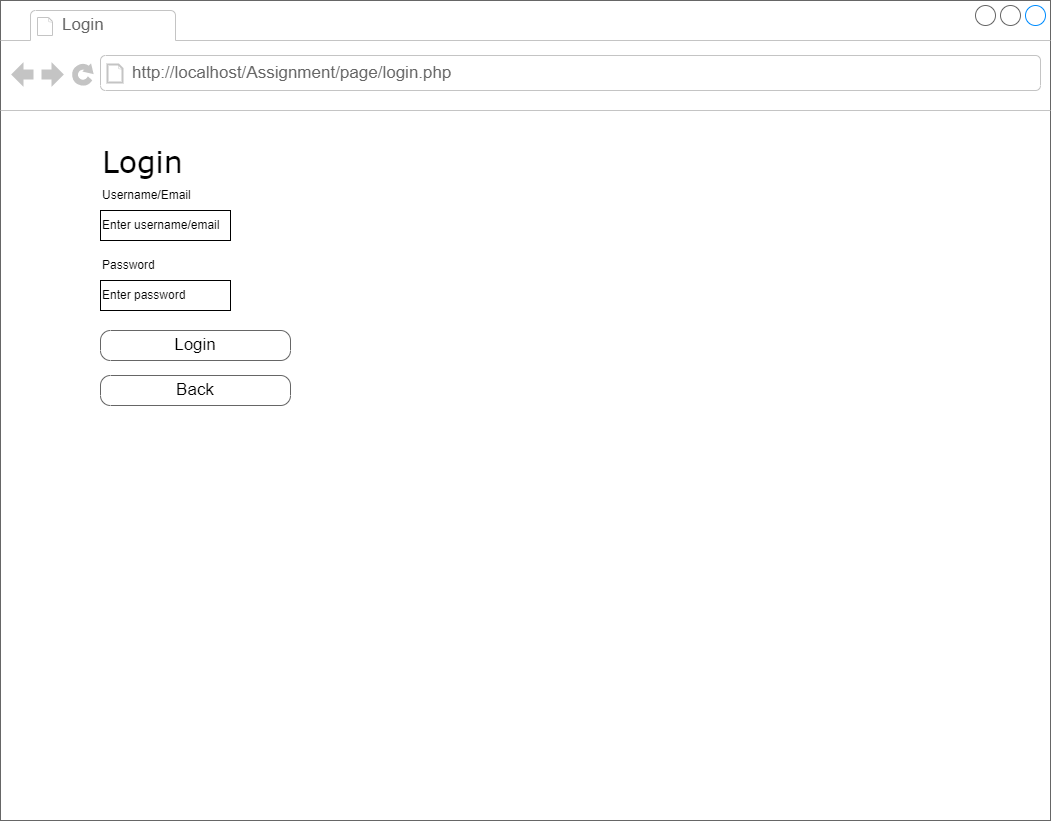

The diagram above was exported from draw.io. Its source (the exported page's mxGraphModel, read from the mxfile embedded in the PNG):
<mxGraphModel dx="1050" dy="523" grid="1" gridSize="10" guides="1" tooltips="1" connect="1" arrows="1" fold="1" page="1" pageScale="1" pageWidth="1100" pageHeight="850" background="#ffffff" math="0" shadow="0">
  <root>
    <mxCell id="0" />
    <mxCell id="1" parent="0" />
    <mxCell id="7026571954dc6520-1" value="" style="strokeWidth=1;shadow=0;dashed=0;align=center;html=1;shape=mxgraph.mockup.containers.browserWindow;rSize=0;strokeColor=#666666;mainText=,;recursiveResize=0;rounded=0;labelBackgroundColor=none;fontFamily=Verdana;fontSize=12" parent="1" vertex="1">
      <mxGeometry x="30" y="20" width="1050" height="820" as="geometry" />
    </mxCell>
    <mxCell id="7026571954dc6520-2" value="Login" style="strokeWidth=1;shadow=0;dashed=0;align=center;html=1;shape=mxgraph.mockup.containers.anchor;fontSize=17;fontColor=#666666;align=left;" parent="7026571954dc6520-1" vertex="1">
      <mxGeometry x="60" y="12" width="110" height="26" as="geometry" />
    </mxCell>
    <mxCell id="7026571954dc6520-3" value="http://localhost/Assignment/page/login.php" style="strokeWidth=1;shadow=0;dashed=0;align=center;html=1;shape=mxgraph.mockup.containers.anchor;rSize=0;fontSize=17;fontColor=#666666;align=left;" parent="7026571954dc6520-1" vertex="1">
      <mxGeometry x="130" y="60" width="350" height="26" as="geometry" />
    </mxCell>
    <mxCell id="7026571954dc6520-4" value="Login" style="text;html=1;points=[];align=left;verticalAlign=top;spacingTop=-4;fontSize=30;fontFamily=Verdana" parent="7026571954dc6520-1" vertex="1">
      <mxGeometry x="100" y="140" width="340" height="50" as="geometry" />
    </mxCell>
    <mxCell id="7026571954dc6520-18" value="Login" style="strokeWidth=1;shadow=0;dashed=0;align=center;html=1;shape=mxgraph.mockup.buttons.button;strokeColor=#666666;mainText=;buttonStyle=round;fontSize=17;fontStyle=0;fillColor=none;whiteSpace=wrap;rounded=0;labelBackgroundColor=none;" parent="7026571954dc6520-1" vertex="1">
      <mxGeometry x="100" y="330" width="190" height="30" as="geometry" />
    </mxCell>
    <mxCell id="7026571954dc6520-19" value="Back" style="strokeWidth=1;shadow=0;dashed=0;align=center;html=1;shape=mxgraph.mockup.buttons.button;strokeColor=#666666;mainText=;buttonStyle=round;fontSize=17;fontStyle=0;fillColor=none;whiteSpace=wrap;rounded=0;labelBackgroundColor=none;" parent="7026571954dc6520-1" vertex="1">
      <mxGeometry x="100" y="375" width="190" height="30" as="geometry" />
    </mxCell>
    <mxCell id="jKmPWuoDmFsSKeISyu8s-1" value="Username/Email" style="text;html=1;strokeColor=none;fillColor=none;align=left;verticalAlign=middle;whiteSpace=wrap;rounded=0;" vertex="1" parent="7026571954dc6520-1">
      <mxGeometry x="100" y="180" width="110" height="30" as="geometry" />
    </mxCell>
    <mxCell id="jKmPWuoDmFsSKeISyu8s-2" value="Password" style="text;html=1;strokeColor=none;fillColor=none;align=left;verticalAlign=middle;whiteSpace=wrap;rounded=0;" vertex="1" parent="7026571954dc6520-1">
      <mxGeometry x="100" y="250" width="110" height="30" as="geometry" />
    </mxCell>
    <mxCell id="jKmPWuoDmFsSKeISyu8s-3" value="Enter username/email" style="rounded=0;whiteSpace=wrap;html=1;align=left;" vertex="1" parent="7026571954dc6520-1">
      <mxGeometry x="100" y="210" width="130" height="30" as="geometry" />
    </mxCell>
    <mxCell id="jKmPWuoDmFsSKeISyu8s-4" value="Enter password" style="rounded=0;whiteSpace=wrap;html=1;align=left;" vertex="1" parent="7026571954dc6520-1">
      <mxGeometry x="100" y="280" width="130" height="30" as="geometry" />
    </mxCell>
  </root>
</mxGraphModel>